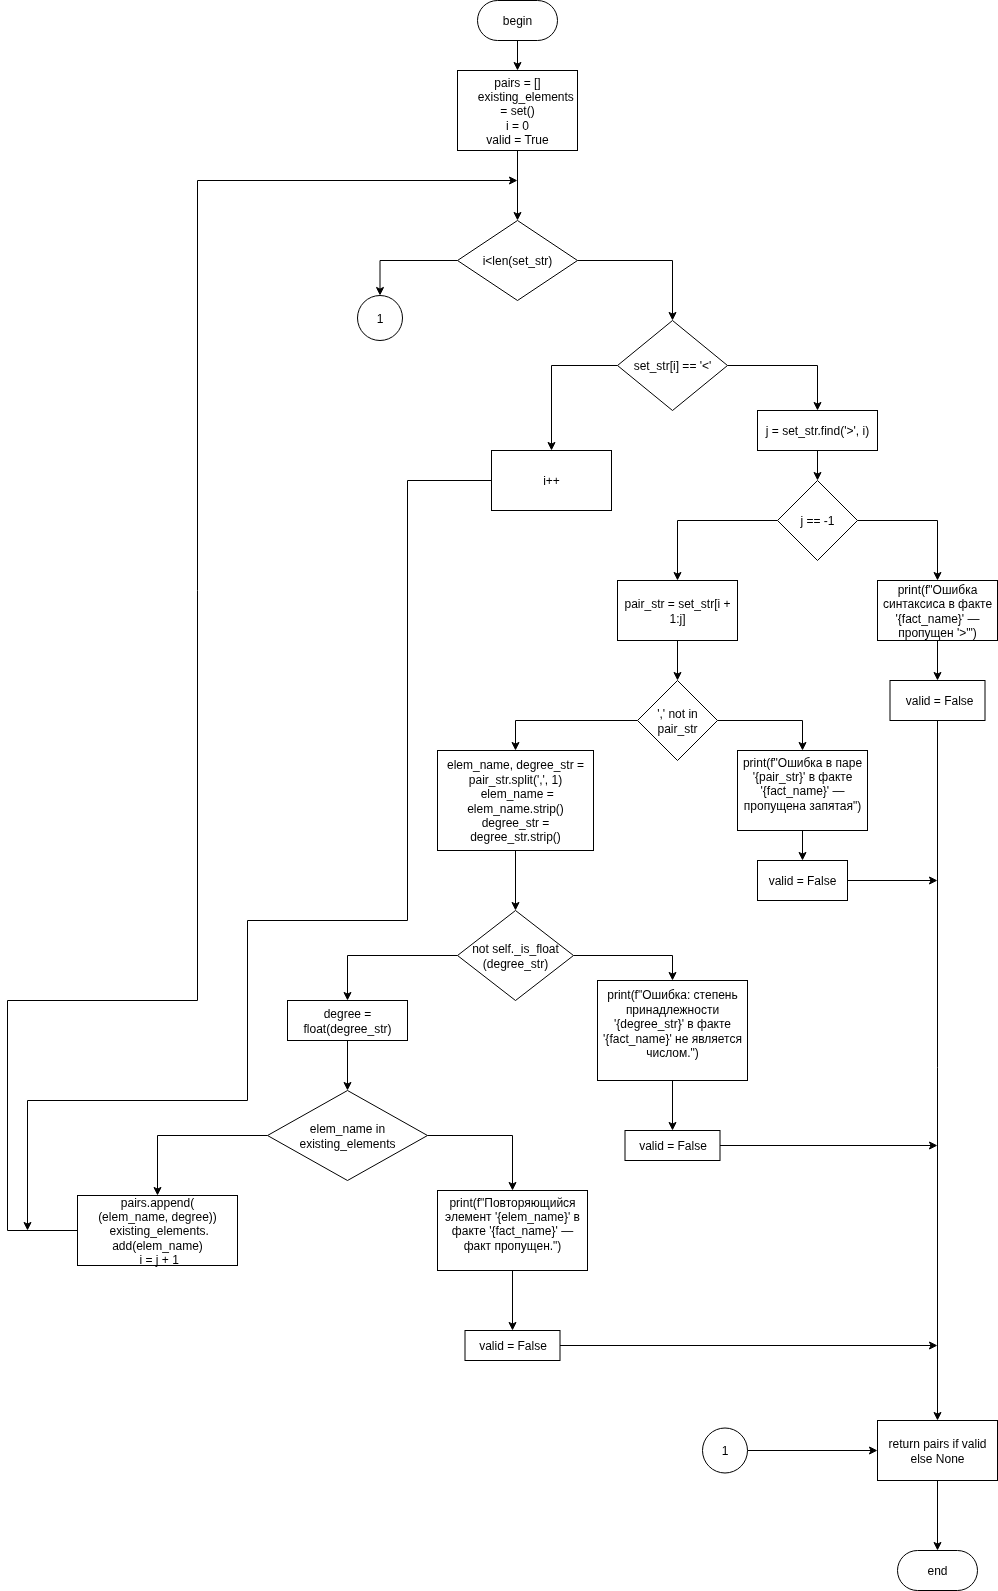

The diagram above was exported from draw.io. Its source (the exported page's mxGraphModel, read from the mxfile embedded in the PNG):
<mxGraphModel dx="2492" dy="848" grid="1" gridSize="10" guides="1" tooltips="1" connect="1" arrows="1" fold="1" page="1" pageScale="1" pageWidth="827" pageHeight="1169" math="0" shadow="0">
  <root>
    <mxCell id="0" />
    <mxCell id="1" parent="0" />
    <mxCell id="9EnVOkrBYoObOJvkV4vq-1" style="edgeStyle=orthogonalEdgeStyle;rounded=0;orthogonalLoop=1;jettySize=auto;html=1;entryX=0.5;entryY=0;entryDx=0;entryDy=0;" parent="1" source="9EnVOkrBYoObOJvkV4vq-2" edge="1">
      <mxGeometry relative="1" as="geometry">
        <mxPoint x="380" y="280" as="targetPoint" />
      </mxGeometry>
    </mxCell>
    <mxCell id="9EnVOkrBYoObOJvkV4vq-2" value="begin" style="rounded=1;whiteSpace=wrap;html=1;arcSize=50;" parent="1" vertex="1">
      <mxGeometry x="340" y="210" width="80" height="40" as="geometry" />
    </mxCell>
    <mxCell id="9EnVOkrBYoObOJvkV4vq-3" value="end" style="rounded=1;whiteSpace=wrap;html=1;arcSize=50;" parent="1" vertex="1">
      <mxGeometry x="760" y="1760" width="80" height="40" as="geometry" />
    </mxCell>
    <mxCell id="9EnVOkrBYoObOJvkV4vq-5" value="&lt;div&gt;pairs = []&lt;/div&gt;&lt;div&gt;&amp;nbsp; &amp;nbsp; &amp;nbsp;existing_elements = set()&lt;/div&gt;&lt;div&gt;i = 0&lt;/div&gt;&lt;div&gt;valid = True&lt;/div&gt;" style="rounded=0;whiteSpace=wrap;html=1;" parent="1" vertex="1">
      <mxGeometry x="320" y="280" width="120" height="80" as="geometry" />
    </mxCell>
    <mxCell id="9EnVOkrBYoObOJvkV4vq-6" style="edgeStyle=orthogonalEdgeStyle;rounded=0;orthogonalLoop=1;jettySize=auto;html=1;exitX=0.5;exitY=1;exitDx=0;exitDy=0;" parent="1" source="9EnVOkrBYoObOJvkV4vq-5" target="9EnVOkrBYoObOJvkV4vq-10" edge="1">
      <mxGeometry relative="1" as="geometry">
        <mxPoint x="380" y="380" as="sourcePoint" />
      </mxGeometry>
    </mxCell>
    <mxCell id="9EnVOkrBYoObOJvkV4vq-8" style="edgeStyle=orthogonalEdgeStyle;rounded=0;orthogonalLoop=1;jettySize=auto;html=1;entryX=0.5;entryY=0;entryDx=0;entryDy=0;" parent="1" source="9EnVOkrBYoObOJvkV4vq-10" target="9EnVOkrBYoObOJvkV4vq-17" edge="1">
      <mxGeometry relative="1" as="geometry">
        <mxPoint x="520" y="525" as="targetPoint" />
      </mxGeometry>
    </mxCell>
    <mxCell id="9EnVOkrBYoObOJvkV4vq-62" style="edgeStyle=orthogonalEdgeStyle;rounded=0;orthogonalLoop=1;jettySize=auto;html=1;entryX=0.5;entryY=0;entryDx=0;entryDy=0;" parent="1" source="9EnVOkrBYoObOJvkV4vq-10" target="9EnVOkrBYoObOJvkV4vq-61" edge="1">
      <mxGeometry relative="1" as="geometry" />
    </mxCell>
    <mxCell id="9EnVOkrBYoObOJvkV4vq-10" value="i&amp;lt;len(set_str)" style="rhombus;whiteSpace=wrap;html=1;" parent="1" vertex="1">
      <mxGeometry x="320" y="430" width="120" height="80" as="geometry" />
    </mxCell>
    <mxCell id="9EnVOkrBYoObOJvkV4vq-60" style="edgeStyle=orthogonalEdgeStyle;rounded=0;orthogonalLoop=1;jettySize=auto;html=1;" parent="1" source="9EnVOkrBYoObOJvkV4vq-16" edge="1">
      <mxGeometry relative="1" as="geometry">
        <mxPoint x="-110" y="1440" as="targetPoint" />
        <Array as="points">
          <mxPoint x="270" y="690" />
          <mxPoint x="270" y="1130" />
          <mxPoint x="110" y="1130" />
          <mxPoint x="110" y="1310" />
          <mxPoint x="-110" y="1310" />
        </Array>
      </mxGeometry>
    </mxCell>
    <mxCell id="9EnVOkrBYoObOJvkV4vq-16" value="i++" style="rounded=0;whiteSpace=wrap;html=1;" parent="1" vertex="1">
      <mxGeometry x="354" y="660" width="120" height="60" as="geometry" />
    </mxCell>
    <mxCell id="9EnVOkrBYoObOJvkV4vq-19" style="edgeStyle=orthogonalEdgeStyle;rounded=0;orthogonalLoop=1;jettySize=auto;html=1;entryX=0.5;entryY=0;entryDx=0;entryDy=0;" parent="1" source="9EnVOkrBYoObOJvkV4vq-17" target="9EnVOkrBYoObOJvkV4vq-18" edge="1">
      <mxGeometry relative="1" as="geometry" />
    </mxCell>
    <mxCell id="9EnVOkrBYoObOJvkV4vq-58" style="edgeStyle=orthogonalEdgeStyle;rounded=0;orthogonalLoop=1;jettySize=auto;html=1;entryX=0.5;entryY=0;entryDx=0;entryDy=0;" parent="1" source="9EnVOkrBYoObOJvkV4vq-17" target="9EnVOkrBYoObOJvkV4vq-16" edge="1">
      <mxGeometry relative="1" as="geometry" />
    </mxCell>
    <mxCell id="9EnVOkrBYoObOJvkV4vq-17" value="set_str[i] == '&amp;lt;'" style="rhombus;whiteSpace=wrap;html=1;" parent="1" vertex="1">
      <mxGeometry x="480" y="530" width="110" height="90" as="geometry" />
    </mxCell>
    <mxCell id="9EnVOkrBYoObOJvkV4vq-22" style="edgeStyle=orthogonalEdgeStyle;rounded=0;orthogonalLoop=1;jettySize=auto;html=1;entryX=0.5;entryY=0;entryDx=0;entryDy=0;" parent="1" source="9EnVOkrBYoObOJvkV4vq-18" target="9EnVOkrBYoObOJvkV4vq-20" edge="1">
      <mxGeometry relative="1" as="geometry" />
    </mxCell>
    <mxCell id="9EnVOkrBYoObOJvkV4vq-18" value="j = set_str.find('&amp;gt;', i)" style="rounded=0;whiteSpace=wrap;html=1;" parent="1" vertex="1">
      <mxGeometry x="620" y="620" width="120" height="40" as="geometry" />
    </mxCell>
    <mxCell id="9EnVOkrBYoObOJvkV4vq-24" style="edgeStyle=orthogonalEdgeStyle;rounded=0;orthogonalLoop=1;jettySize=auto;html=1;entryX=0.5;entryY=0;entryDx=0;entryDy=0;" parent="1" source="9EnVOkrBYoObOJvkV4vq-20" target="9EnVOkrBYoObOJvkV4vq-23" edge="1">
      <mxGeometry relative="1" as="geometry" />
    </mxCell>
    <mxCell id="9EnVOkrBYoObOJvkV4vq-30" style="edgeStyle=orthogonalEdgeStyle;rounded=0;orthogonalLoop=1;jettySize=auto;html=1;entryX=0.5;entryY=0;entryDx=0;entryDy=0;" parent="1" source="9EnVOkrBYoObOJvkV4vq-20" target="9EnVOkrBYoObOJvkV4vq-29" edge="1">
      <mxGeometry relative="1" as="geometry" />
    </mxCell>
    <mxCell id="9EnVOkrBYoObOJvkV4vq-20" value="j == -1" style="rhombus;whiteSpace=wrap;html=1;" parent="1" vertex="1">
      <mxGeometry x="640" y="690" width="80" height="80" as="geometry" />
    </mxCell>
    <mxCell id="9EnVOkrBYoObOJvkV4vq-26" style="edgeStyle=orthogonalEdgeStyle;rounded=0;orthogonalLoop=1;jettySize=auto;html=1;entryX=0.5;entryY=0;entryDx=0;entryDy=0;" parent="1" source="9EnVOkrBYoObOJvkV4vq-23" target="9EnVOkrBYoObOJvkV4vq-25" edge="1">
      <mxGeometry relative="1" as="geometry" />
    </mxCell>
    <mxCell id="9EnVOkrBYoObOJvkV4vq-23" value="&lt;div&gt;print(f&quot;Ошибка синтаксиса в факте '{fact_name}' — пропущен '&amp;gt;'&quot;)&lt;/div&gt;" style="rounded=0;whiteSpace=wrap;html=1;" parent="1" vertex="1">
      <mxGeometry x="740" y="790" width="120" height="60" as="geometry" />
    </mxCell>
    <mxCell id="9EnVOkrBYoObOJvkV4vq-28" style="edgeStyle=orthogonalEdgeStyle;rounded=0;orthogonalLoop=1;jettySize=auto;html=1;entryX=0.5;entryY=0;entryDx=0;entryDy=0;" parent="1" source="9EnVOkrBYoObOJvkV4vq-25" target="9EnVOkrBYoObOJvkV4vq-27" edge="1">
      <mxGeometry relative="1" as="geometry" />
    </mxCell>
    <mxCell id="9EnVOkrBYoObOJvkV4vq-25" value="&amp;nbsp;valid = False" style="rounded=0;whiteSpace=wrap;html=1;" parent="1" vertex="1">
      <mxGeometry x="752.5" y="890" width="95" height="40" as="geometry" />
    </mxCell>
    <mxCell id="9EnVOkrBYoObOJvkV4vq-65" style="edgeStyle=orthogonalEdgeStyle;rounded=0;orthogonalLoop=1;jettySize=auto;html=1;entryX=0.5;entryY=0;entryDx=0;entryDy=0;" parent="1" source="9EnVOkrBYoObOJvkV4vq-27" target="9EnVOkrBYoObOJvkV4vq-3" edge="1">
      <mxGeometry relative="1" as="geometry" />
    </mxCell>
    <mxCell id="9EnVOkrBYoObOJvkV4vq-27" value="return pairs if valid else None" style="rounded=0;whiteSpace=wrap;html=1;" parent="1" vertex="1">
      <mxGeometry x="740" y="1630" width="120" height="60" as="geometry" />
    </mxCell>
    <mxCell id="9EnVOkrBYoObOJvkV4vq-32" style="edgeStyle=orthogonalEdgeStyle;rounded=0;orthogonalLoop=1;jettySize=auto;html=1;entryX=0.5;entryY=0;entryDx=0;entryDy=0;" parent="1" source="9EnVOkrBYoObOJvkV4vq-29" target="9EnVOkrBYoObOJvkV4vq-31" edge="1">
      <mxGeometry relative="1" as="geometry" />
    </mxCell>
    <mxCell id="9EnVOkrBYoObOJvkV4vq-29" value="pair_str = set_str[i + 1:j]" style="rounded=0;whiteSpace=wrap;html=1;" parent="1" vertex="1">
      <mxGeometry x="480" y="790" width="120" height="60" as="geometry" />
    </mxCell>
    <mxCell id="9EnVOkrBYoObOJvkV4vq-34" style="edgeStyle=orthogonalEdgeStyle;rounded=0;orthogonalLoop=1;jettySize=auto;html=1;entryX=0.5;entryY=0;entryDx=0;entryDy=0;" parent="1" source="9EnVOkrBYoObOJvkV4vq-31" target="9EnVOkrBYoObOJvkV4vq-33" edge="1">
      <mxGeometry relative="1" as="geometry" />
    </mxCell>
    <mxCell id="9EnVOkrBYoObOJvkV4vq-39" style="edgeStyle=orthogonalEdgeStyle;rounded=0;orthogonalLoop=1;jettySize=auto;html=1;entryX=0.5;entryY=0;entryDx=0;entryDy=0;" parent="1" source="9EnVOkrBYoObOJvkV4vq-31" target="9EnVOkrBYoObOJvkV4vq-38" edge="1">
      <mxGeometry relative="1" as="geometry" />
    </mxCell>
    <mxCell id="9EnVOkrBYoObOJvkV4vq-31" value="',' not in pair_str" style="rhombus;whiteSpace=wrap;html=1;" parent="1" vertex="1">
      <mxGeometry x="500" y="890" width="80" height="80" as="geometry" />
    </mxCell>
    <mxCell id="9EnVOkrBYoObOJvkV4vq-36" style="edgeStyle=orthogonalEdgeStyle;rounded=0;orthogonalLoop=1;jettySize=auto;html=1;entryX=0.5;entryY=0;entryDx=0;entryDy=0;" parent="1" source="9EnVOkrBYoObOJvkV4vq-33" target="9EnVOkrBYoObOJvkV4vq-35" edge="1">
      <mxGeometry relative="1" as="geometry" />
    </mxCell>
    <mxCell id="9EnVOkrBYoObOJvkV4vq-33" value="&lt;div&gt;print(f&quot;Ошибка в паре '{pair_str}' в факте '{fact_name}' — пропущена запятая&quot;)&lt;/div&gt;&lt;div&gt;&lt;br&gt;&lt;/div&gt;" style="rounded=0;whiteSpace=wrap;html=1;" parent="1" vertex="1">
      <mxGeometry x="600" y="960" width="130" height="80" as="geometry" />
    </mxCell>
    <mxCell id="9EnVOkrBYoObOJvkV4vq-37" style="edgeStyle=orthogonalEdgeStyle;rounded=0;orthogonalLoop=1;jettySize=auto;html=1;" parent="1" source="9EnVOkrBYoObOJvkV4vq-35" edge="1">
      <mxGeometry relative="1" as="geometry">
        <mxPoint x="800.0000000000002" y="1090" as="targetPoint" />
      </mxGeometry>
    </mxCell>
    <mxCell id="9EnVOkrBYoObOJvkV4vq-35" value="valid = False" style="rounded=0;whiteSpace=wrap;html=1;" parent="1" vertex="1">
      <mxGeometry x="620" y="1070" width="90" height="40" as="geometry" />
    </mxCell>
    <mxCell id="9EnVOkrBYoObOJvkV4vq-41" style="edgeStyle=orthogonalEdgeStyle;rounded=0;orthogonalLoop=1;jettySize=auto;html=1;entryX=0.5;entryY=0;entryDx=0;entryDy=0;" parent="1" source="9EnVOkrBYoObOJvkV4vq-38" target="9EnVOkrBYoObOJvkV4vq-40" edge="1">
      <mxGeometry relative="1" as="geometry" />
    </mxCell>
    <mxCell id="9EnVOkrBYoObOJvkV4vq-38" value="&lt;div&gt;elem_name, degree_str = pair_str.split(',', 1)&lt;/div&gt;&lt;div&gt;&amp;nbsp;elem_name = elem_name.strip()&lt;/div&gt;&lt;div&gt;degree_str = degree_str.strip()&lt;/div&gt;" style="rounded=0;whiteSpace=wrap;html=1;" parent="1" vertex="1">
      <mxGeometry x="300" y="960" width="156" height="100" as="geometry" />
    </mxCell>
    <mxCell id="9EnVOkrBYoObOJvkV4vq-43" style="edgeStyle=orthogonalEdgeStyle;rounded=0;orthogonalLoop=1;jettySize=auto;html=1;entryX=0.5;entryY=0;entryDx=0;entryDy=0;" parent="1" source="9EnVOkrBYoObOJvkV4vq-40" target="9EnVOkrBYoObOJvkV4vq-42" edge="1">
      <mxGeometry relative="1" as="geometry" />
    </mxCell>
    <mxCell id="9EnVOkrBYoObOJvkV4vq-48" style="edgeStyle=orthogonalEdgeStyle;rounded=0;orthogonalLoop=1;jettySize=auto;html=1;entryX=0.5;entryY=0;entryDx=0;entryDy=0;" parent="1" source="9EnVOkrBYoObOJvkV4vq-40" target="9EnVOkrBYoObOJvkV4vq-47" edge="1">
      <mxGeometry relative="1" as="geometry" />
    </mxCell>
    <mxCell id="9EnVOkrBYoObOJvkV4vq-40" value="not self._is_float&lt;div&gt;(degree_str)&lt;/div&gt;" style="rhombus;whiteSpace=wrap;html=1;" parent="1" vertex="1">
      <mxGeometry x="320" y="1120" width="116" height="90" as="geometry" />
    </mxCell>
    <mxCell id="9EnVOkrBYoObOJvkV4vq-45" style="edgeStyle=orthogonalEdgeStyle;rounded=0;orthogonalLoop=1;jettySize=auto;html=1;entryX=0.5;entryY=0;entryDx=0;entryDy=0;" parent="1" source="9EnVOkrBYoObOJvkV4vq-42" target="9EnVOkrBYoObOJvkV4vq-44" edge="1">
      <mxGeometry relative="1" as="geometry" />
    </mxCell>
    <mxCell id="9EnVOkrBYoObOJvkV4vq-42" value="&lt;div&gt;print(f&quot;Ошибка: степень принадлежности '{degree_str}' в факте '{fact_name}' не является числом.&quot;)&lt;/div&gt;&lt;div&gt;&lt;br&gt;&lt;/div&gt;" style="rounded=0;whiteSpace=wrap;html=1;" parent="1" vertex="1">
      <mxGeometry x="460" y="1190" width="150" height="100" as="geometry" />
    </mxCell>
    <mxCell id="9EnVOkrBYoObOJvkV4vq-46" style="edgeStyle=orthogonalEdgeStyle;rounded=0;orthogonalLoop=1;jettySize=auto;html=1;" parent="1" source="9EnVOkrBYoObOJvkV4vq-44" edge="1">
      <mxGeometry relative="1" as="geometry">
        <mxPoint x="800.0000000000002" y="1355" as="targetPoint" />
      </mxGeometry>
    </mxCell>
    <mxCell id="9EnVOkrBYoObOJvkV4vq-44" value="valid = False" style="rounded=0;whiteSpace=wrap;html=1;" parent="1" vertex="1">
      <mxGeometry x="487.5" y="1340" width="95" height="30" as="geometry" />
    </mxCell>
    <mxCell id="9EnVOkrBYoObOJvkV4vq-50" style="edgeStyle=orthogonalEdgeStyle;rounded=0;orthogonalLoop=1;jettySize=auto;html=1;entryX=0.5;entryY=0;entryDx=0;entryDy=0;" parent="1" source="9EnVOkrBYoObOJvkV4vq-47" target="9EnVOkrBYoObOJvkV4vq-49" edge="1">
      <mxGeometry relative="1" as="geometry" />
    </mxCell>
    <mxCell id="9EnVOkrBYoObOJvkV4vq-47" value="degree = float(degree_str)" style="rounded=0;whiteSpace=wrap;html=1;" parent="1" vertex="1">
      <mxGeometry x="150" y="1210" width="120" height="40" as="geometry" />
    </mxCell>
    <mxCell id="9EnVOkrBYoObOJvkV4vq-52" style="edgeStyle=orthogonalEdgeStyle;rounded=0;orthogonalLoop=1;jettySize=auto;html=1;entryX=0.5;entryY=0;entryDx=0;entryDy=0;" parent="1" source="9EnVOkrBYoObOJvkV4vq-49" target="9EnVOkrBYoObOJvkV4vq-51" edge="1">
      <mxGeometry relative="1" as="geometry" />
    </mxCell>
    <mxCell id="9EnVOkrBYoObOJvkV4vq-57" style="edgeStyle=orthogonalEdgeStyle;rounded=0;orthogonalLoop=1;jettySize=auto;html=1;entryX=0.5;entryY=0;entryDx=0;entryDy=0;" parent="1" source="9EnVOkrBYoObOJvkV4vq-49" target="9EnVOkrBYoObOJvkV4vq-56" edge="1">
      <mxGeometry relative="1" as="geometry" />
    </mxCell>
    <mxCell id="9EnVOkrBYoObOJvkV4vq-49" value="elem_name in existing_elements" style="rhombus;whiteSpace=wrap;html=1;" parent="1" vertex="1">
      <mxGeometry x="130" y="1300" width="160" height="90" as="geometry" />
    </mxCell>
    <mxCell id="9EnVOkrBYoObOJvkV4vq-54" style="edgeStyle=orthogonalEdgeStyle;rounded=0;orthogonalLoop=1;jettySize=auto;html=1;" parent="1" source="9EnVOkrBYoObOJvkV4vq-51" target="9EnVOkrBYoObOJvkV4vq-53" edge="1">
      <mxGeometry relative="1" as="geometry" />
    </mxCell>
    <mxCell id="9EnVOkrBYoObOJvkV4vq-51" value="&lt;div&gt;print(f&quot;Повторяющийся элемент '{elem_name}' в факте '{fact_name}' — факт пропущен.&quot;)&lt;/div&gt;&lt;div&gt;&lt;br&gt;&lt;/div&gt;" style="rounded=0;whiteSpace=wrap;html=1;" parent="1" vertex="1">
      <mxGeometry x="300" y="1400" width="150" height="80" as="geometry" />
    </mxCell>
    <mxCell id="9EnVOkrBYoObOJvkV4vq-55" style="edgeStyle=orthogonalEdgeStyle;rounded=0;orthogonalLoop=1;jettySize=auto;html=1;" parent="1" source="9EnVOkrBYoObOJvkV4vq-53" edge="1">
      <mxGeometry relative="1" as="geometry">
        <mxPoint x="800.0000000000002" y="1555" as="targetPoint" />
      </mxGeometry>
    </mxCell>
    <mxCell id="9EnVOkrBYoObOJvkV4vq-53" value="valid = False" style="rounded=0;whiteSpace=wrap;html=1;" parent="1" vertex="1">
      <mxGeometry x="327.5" y="1540" width="95" height="30" as="geometry" />
    </mxCell>
    <mxCell id="9EnVOkrBYoObOJvkV4vq-59" style="edgeStyle=orthogonalEdgeStyle;rounded=0;orthogonalLoop=1;jettySize=auto;html=1;" parent="1" source="9EnVOkrBYoObOJvkV4vq-56" edge="1">
      <mxGeometry relative="1" as="geometry">
        <mxPoint x="380" y="390" as="targetPoint" />
        <Array as="points">
          <mxPoint x="-130" y="1440" />
          <mxPoint x="-130" y="1210" />
          <mxPoint x="60" y="1210" />
          <mxPoint x="60" y="390" />
        </Array>
      </mxGeometry>
    </mxCell>
    <mxCell id="9EnVOkrBYoObOJvkV4vq-56" value="&lt;div&gt;pairs.append(&lt;/div&gt;&lt;div&gt;(elem_name, degree))&lt;/div&gt;&lt;div&gt;&amp;nbsp;existing_elements.&lt;/div&gt;&lt;div&gt;add(elem_name)&lt;/div&gt;&lt;div&gt;&amp;nbsp;i = j + 1&lt;/div&gt;" style="rounded=0;whiteSpace=wrap;html=1;" parent="1" vertex="1">
      <mxGeometry x="-60" y="1405" width="160" height="70" as="geometry" />
    </mxCell>
    <mxCell id="9EnVOkrBYoObOJvkV4vq-61" value="1" style="ellipse;whiteSpace=wrap;html=1;aspect=fixed;" parent="1" vertex="1">
      <mxGeometry x="220" y="505" width="45" height="45" as="geometry" />
    </mxCell>
    <mxCell id="9EnVOkrBYoObOJvkV4vq-64" style="edgeStyle=orthogonalEdgeStyle;rounded=0;orthogonalLoop=1;jettySize=auto;html=1;entryX=0;entryY=0.5;entryDx=0;entryDy=0;" parent="1" source="9EnVOkrBYoObOJvkV4vq-63" target="9EnVOkrBYoObOJvkV4vq-27" edge="1">
      <mxGeometry relative="1" as="geometry" />
    </mxCell>
    <mxCell id="9EnVOkrBYoObOJvkV4vq-63" value="1" style="ellipse;whiteSpace=wrap;html=1;aspect=fixed;" parent="1" vertex="1">
      <mxGeometry x="565" y="1637.5" width="45" height="45" as="geometry" />
    </mxCell>
  </root>
</mxGraphModel>